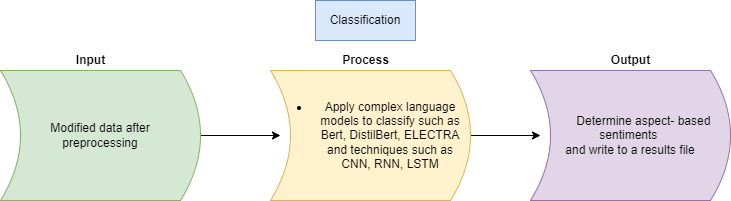

The diagram above was exported from draw.io. Its source (the exported page's mxGraphModel, read from the mxfile embedded in the PNG):
<mxGraphModel dx="1038" dy="521" grid="1" gridSize="10" guides="1" tooltips="1" connect="1" arrows="1" fold="1" page="1" pageScale="1" pageWidth="827" pageHeight="1169" math="0" shadow="0">
  <root>
    <mxCell id="0" />
    <mxCell id="1" parent="0" />
    <mxCell id="MNtLM-2ReC1ag_ZeO_UR-3" style="edgeStyle=orthogonalEdgeStyle;rounded=0;orthogonalLoop=1;jettySize=auto;html=1;exitX=0;exitY=0.5;exitDx=0;exitDy=0;" parent="1" source="MNtLM-2ReC1ag_ZeO_UR-1" edge="1">
      <mxGeometry relative="1" as="geometry">
        <mxPoint x="350" y="145" as="targetPoint" />
      </mxGeometry>
    </mxCell>
    <mxCell id="MNtLM-2ReC1ag_ZeO_UR-1" value="Modified data after&lt;br&gt;preprocessing" style="shape=dataStorage;whiteSpace=wrap;html=1;fixedSize=1;direction=west;fillColor=#d5e8d4;strokeColor=#82b366;" parent="1" vertex="1">
      <mxGeometry x="70" y="80" width="200" height="130" as="geometry" />
    </mxCell>
    <mxCell id="MNtLM-2ReC1ag_ZeO_UR-2" value="Classification" style="text;html=1;strokeColor=#6c8ebf;fillColor=#dae8fc;align=center;verticalAlign=middle;whiteSpace=wrap;rounded=0;" parent="1" vertex="1">
      <mxGeometry x="385" y="10" width="100" height="40" as="geometry" />
    </mxCell>
    <mxCell id="MNtLM-2ReC1ag_ZeO_UR-5" value="&lt;span style=&quot;white-space: pre&quot;&gt;&#09;&lt;/span&gt;Determine aspect- based sentiments&amp;nbsp;&lt;br&gt;and write to a results file" style="shape=dataStorage;whiteSpace=wrap;html=1;fixedSize=1;direction=west;fillColor=#e1d5e7;strokeColor=#9673a6;" parent="1" vertex="1">
      <mxGeometry x="600" y="80" width="200" height="130" as="geometry" />
    </mxCell>
    <mxCell id="MNtLM-2ReC1ag_ZeO_UR-19" style="edgeStyle=orthogonalEdgeStyle;rounded=0;orthogonalLoop=1;jettySize=auto;html=1;exitX=0;exitY=0.5;exitDx=0;exitDy=0;entryX=0.95;entryY=0.5;entryDx=0;entryDy=0;entryPerimeter=0;" parent="1" source="MNtLM-2ReC1ag_ZeO_UR-6" target="MNtLM-2ReC1ag_ZeO_UR-5" edge="1">
      <mxGeometry relative="1" as="geometry" />
    </mxCell>
    <mxCell id="MNtLM-2ReC1ag_ZeO_UR-6" value="&lt;ul&gt;&lt;li&gt;Apply complex language models to classify such as Bert, DistilBert, ELECTRA and&amp;nbsp;techniques such as CNN, RNN, LSTM&lt;/li&gt;&lt;/ul&gt;" style="shape=dataStorage;whiteSpace=wrap;html=1;fixedSize=1;direction=west;fillColor=#fff2cc;strokeColor=#d6b656;" parent="1" vertex="1">
      <mxGeometry x="340" y="80" width="200" height="130" as="geometry" />
    </mxCell>
    <mxCell id="MNtLM-2ReC1ag_ZeO_UR-9" value="Process&lt;span style=&quot;color: rgba(0 , 0 , 0 , 0) ; font-family: monospace ; font-size: 0px&quot;&gt;%3CmxGraphModel%3E%3Croot%3E%3CmxCell%20id%3D%220%22%2F%3E%3CmxCell%20id%3D%221%22%20parent%3D%220%22%2F%3E%3CmxCell%20id%3D%222%22%20value%3D%22%22%20style%3D%22shape%3DdataStorage%3BwhiteSpace%3Dwrap%3Bhtml%3D1%3BfixedSize%3D1%3Bdirection%3Dwest%3B%22%20vertex%3D%221%22%20parent%3D%221%22%3E%3CmxGeometry%20x%3D%2270%22%20y%3D%2280%22%20width%3D%22200%22%20height%3D%22130%22%20as%3D%22geometry%22%2F%3E%3C%2FmxCell%3E%3C%2Froot%3E%3C%2FmxGraphModel%3E&lt;/span&gt;" style="text;html=1;align=center;verticalAlign=middle;resizable=0;points=[];autosize=1;fontStyle=1" parent="1" vertex="1">
      <mxGeometry x="405" y="60" width="60" height="20" as="geometry" />
    </mxCell>
    <mxCell id="MNtLM-2ReC1ag_ZeO_UR-11" value="Output" style="text;html=1;align=center;verticalAlign=middle;resizable=0;points=[];autosize=1;strokeColor=none;fillColor=none;fontStyle=1" parent="1" vertex="1">
      <mxGeometry x="675" y="60" width="50" height="20" as="geometry" />
    </mxCell>
    <mxCell id="MNtLM-2ReC1ag_ZeO_UR-12" value="Input" style="text;html=1;align=center;verticalAlign=middle;resizable=0;points=[];autosize=1;fontStyle=1" parent="1" vertex="1">
      <mxGeometry x="135" y="60" width="50" height="20" as="geometry" />
    </mxCell>
  </root>
</mxGraphModel>